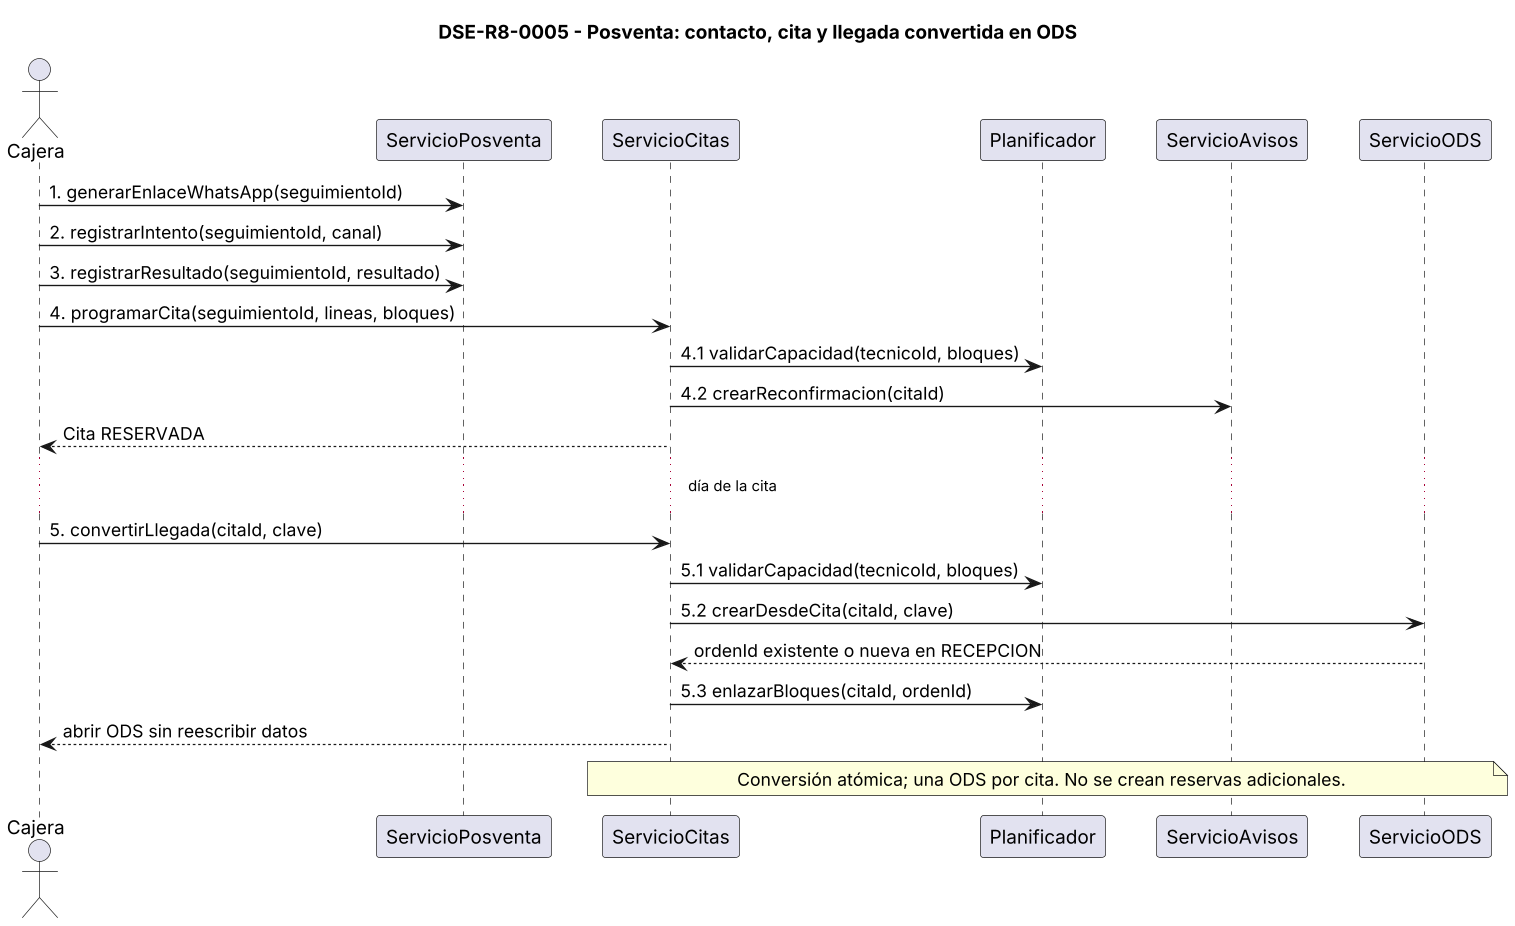

The diagram above was rendered by PlantUML. Its source (embedded in the PNG):
@startuml DSE-R8-0005
' DSE-R8-0005 - Seguimiento, cita y llegada a ODS (corrige DSE-0003 y lo extiende hacia atrás con el contacto).
skinparam dpi 130
skinparam shadowing false
skinparam defaultFontName Arial
skinparam sequenceMessageAlign left
skinparam ParticipantPadding 14
title DSE-R8-0005 - Posventa: contacto, cita y llegada convertida en ODS
actor Cajera
participant ServicioPosventa
participant ServicioCitas
participant Planificador
participant ServicioAvisos
participant ServicioODS

Cajera -> ServicioPosventa : 1. generarEnlaceWhatsApp(seguimientoId)
Cajera -> ServicioPosventa : 2. registrarIntento(seguimientoId, canal)
Cajera -> ServicioPosventa : 3. registrarResultado(seguimientoId, resultado)
Cajera -> ServicioCitas : 4. programarCita(seguimientoId, lineas, bloques)
ServicioCitas -> Planificador : 4.1 validarCapacidad(tecnicoId, bloques)
ServicioCitas -> ServicioAvisos : 4.2 crearReconfirmacion(citaId)
ServicioCitas --> Cajera : Cita RESERVADA
... día de la cita ...
Cajera -> ServicioCitas : 5. convertirLlegada(citaId, clave)
ServicioCitas -> Planificador : 5.1 validarCapacidad(tecnicoId, bloques)
ServicioCitas -> ServicioODS : 5.2 crearDesdeCita(citaId, clave)
ServicioODS --> ServicioCitas : ordenId existente o nueva en RECEPCION
ServicioCitas -> Planificador : 5.3 enlazarBloques(citaId, ordenId)
ServicioCitas --> Cajera : abrir ODS sin reescribir datos
note over ServicioCitas,ServicioODS : Conversión atómica; una ODS por cita. No se crean reservas adicionales.
@enduml